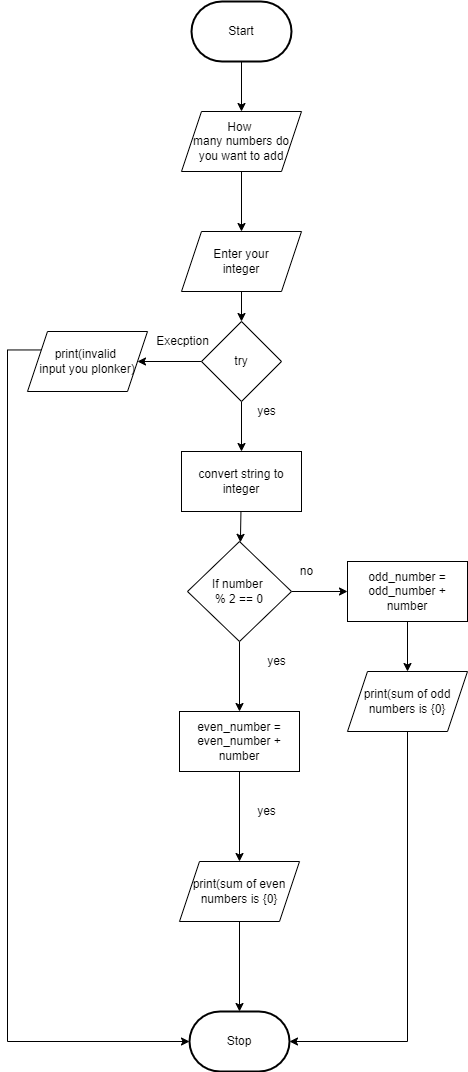

The diagram above was exported from draw.io. Its source (the exported page's mxGraphModel, read from the mxfile embedded in the PNG):
<mxGraphModel dx="434" dy="1550" grid="1" gridSize="10" guides="1" tooltips="1" connect="1" arrows="1" fold="1" page="1" pageScale="1" pageWidth="827" pageHeight="1169" math="0" shadow="0">
  <root>
    <mxCell id="0" />
    <mxCell id="1" parent="0" />
    <mxCell id="6" value="Stop" style="strokeWidth=2;html=1;shape=mxgraph.flowchart.terminator;whiteSpace=wrap;" parent="1" vertex="1">
      <mxGeometry x="362" y="660" width="100" height="60" as="geometry" />
    </mxCell>
    <mxCell id="62" style="edgeStyle=none;html=1;" parent="1" source="60" target="63" edge="1">
      <mxGeometry relative="1" as="geometry">
        <mxPoint x="414" y="-10" as="targetPoint" />
      </mxGeometry>
    </mxCell>
    <mxCell id="60" value="Enter your&lt;br&gt;integer" style="shape=parallelogram;perimeter=parallelogramPerimeter;whiteSpace=wrap;html=1;fixedSize=1;" parent="1" vertex="1">
      <mxGeometry x="354" y="-120" width="120" height="60" as="geometry" />
    </mxCell>
    <mxCell id="64" style="edgeStyle=none;html=1;" parent="1" source="63" edge="1">
      <mxGeometry relative="1" as="geometry">
        <mxPoint x="310" y="10" as="targetPoint" />
      </mxGeometry>
    </mxCell>
    <mxCell id="67" style="edgeStyle=none;html=1;" parent="1" source="63" edge="1">
      <mxGeometry relative="1" as="geometry">
        <mxPoint x="414" y="100" as="targetPoint" />
      </mxGeometry>
    </mxCell>
    <mxCell id="63" value="try" style="rhombus;whiteSpace=wrap;html=1;" parent="1" vertex="1">
      <mxGeometry x="374" y="-30" width="80" height="80" as="geometry" />
    </mxCell>
    <mxCell id="65" value="Execption" style="text;html=1;align=center;verticalAlign=middle;resizable=0;points=[];autosize=1;strokeColor=none;fillColor=none;" parent="1" vertex="1">
      <mxGeometry x="320" y="-20" width="70" height="20" as="geometry" />
    </mxCell>
    <mxCell id="83" style="edgeStyle=elbowEdgeStyle;rounded=0;html=1;entryX=0;entryY=0.5;entryDx=0;entryDy=0;entryPerimeter=0;exitX=0;exitY=0.25;exitDx=0;exitDy=0;" parent="1" source="66" target="6" edge="1">
      <mxGeometry relative="1" as="geometry">
        <Array as="points">
          <mxPoint x="180" y="570" />
          <mxPoint x="190" y="310" />
          <mxPoint x="230" y="350" />
        </Array>
      </mxGeometry>
    </mxCell>
    <mxCell id="66" value="print(invalid &lt;br&gt;input you plonker)" style="shape=parallelogram;perimeter=parallelogramPerimeter;whiteSpace=wrap;html=1;fixedSize=1;" parent="1" vertex="1">
      <mxGeometry x="200" y="-20" width="120" height="60" as="geometry" />
    </mxCell>
    <mxCell id="68" value="yes" style="text;html=1;align=center;verticalAlign=middle;resizable=0;points=[];autosize=1;strokeColor=none;fillColor=none;" parent="1" vertex="1">
      <mxGeometry x="424" y="50" width="30" height="20" as="geometry" />
    </mxCell>
    <mxCell id="71" style="edgeStyle=none;html=1;" parent="1" source="69" target="70" edge="1">
      <mxGeometry relative="1" as="geometry" />
    </mxCell>
    <mxCell id="69" value="convert string to integer" style="rounded=0;whiteSpace=wrap;html=1;" parent="1" vertex="1">
      <mxGeometry x="354" y="100" width="120" height="60" as="geometry" />
    </mxCell>
    <mxCell id="72" style="edgeStyle=none;html=1;" parent="1" source="70" edge="1">
      <mxGeometry relative="1" as="geometry">
        <mxPoint x="520" y="240" as="targetPoint" />
      </mxGeometry>
    </mxCell>
    <mxCell id="74" style="edgeStyle=none;html=1;entryX=0.5;entryY=0;entryDx=0;entryDy=0;" parent="1" source="70" edge="1" target="97">
      <mxGeometry relative="1" as="geometry">
        <mxPoint x="412" y="330" as="targetPoint" />
      </mxGeometry>
    </mxCell>
    <mxCell id="70" value="If&amp;nbsp;number &lt;br&gt;% 2 == 0" style="rhombus;whiteSpace=wrap;html=1;" parent="1" vertex="1">
      <mxGeometry x="360" y="190" width="104" height="100" as="geometry" />
    </mxCell>
    <mxCell id="75" value="yes" style="text;html=1;align=center;verticalAlign=middle;resizable=0;points=[];autosize=1;strokeColor=none;fillColor=none;" parent="1" vertex="1">
      <mxGeometry x="434" y="300" width="30" height="20" as="geometry" />
    </mxCell>
    <mxCell id="76" value="no" style="text;html=1;align=center;verticalAlign=middle;resizable=0;points=[];autosize=1;strokeColor=none;fillColor=none;" parent="1" vertex="1">
      <mxGeometry x="464" y="210" width="30" height="20" as="geometry" />
    </mxCell>
    <mxCell id="79" style="edgeStyle=none;html=1;exitX=0.5;exitY=1;exitDx=0;exitDy=0;" parent="1" source="97" edge="1">
      <mxGeometry relative="1" as="geometry">
        <mxPoint x="412" y="510" as="targetPoint" />
        <mxPoint x="412" y="450" as="sourcePoint" />
      </mxGeometry>
    </mxCell>
    <mxCell id="89" value="yes" style="text;html=1;align=center;verticalAlign=middle;resizable=0;points=[];autosize=1;strokeColor=none;fillColor=none;" parent="1" vertex="1">
      <mxGeometry x="424" y="450" width="30" height="20" as="geometry" />
    </mxCell>
    <mxCell id="95" style="edgeStyle=none;html=1;entryX=0.5;entryY=0;entryDx=0;entryDy=0;" edge="1" parent="1" source="93" target="94">
      <mxGeometry relative="1" as="geometry" />
    </mxCell>
    <mxCell id="93" value="Start" style="strokeWidth=2;html=1;shape=mxgraph.flowchart.terminator;whiteSpace=wrap;" vertex="1" parent="1">
      <mxGeometry x="364" y="-350" width="100" height="60" as="geometry" />
    </mxCell>
    <mxCell id="96" style="edgeStyle=none;html=1;" edge="1" parent="1" source="94" target="60">
      <mxGeometry relative="1" as="geometry" />
    </mxCell>
    <mxCell id="94" value="How &lt;br&gt;many numbers do you want to add" style="shape=parallelogram;perimeter=parallelogramPerimeter;whiteSpace=wrap;html=1;fixedSize=1;" vertex="1" parent="1">
      <mxGeometry x="354" y="-240" width="120" height="60" as="geometry" />
    </mxCell>
    <mxCell id="97" value="even_number = even_number + number" style="rounded=0;whiteSpace=wrap;html=1;" vertex="1" parent="1">
      <mxGeometry x="352" y="360" width="120" height="60" as="geometry" />
    </mxCell>
    <mxCell id="102" style="edgeStyle=none;html=1;entryX=0.5;entryY=0;entryDx=0;entryDy=0;" edge="1" parent="1" source="98" target="101">
      <mxGeometry relative="1" as="geometry" />
    </mxCell>
    <mxCell id="98" value="odd_number = odd_number + number" style="rounded=0;whiteSpace=wrap;html=1;" vertex="1" parent="1">
      <mxGeometry x="520" y="210" width="120" height="60" as="geometry" />
    </mxCell>
    <mxCell id="100" style="edgeStyle=none;html=1;entryX=0.5;entryY=0;entryDx=0;entryDy=0;entryPerimeter=0;" edge="1" parent="1" source="99" target="6">
      <mxGeometry relative="1" as="geometry" />
    </mxCell>
    <mxCell id="99" value="print(sum of even numbers is {0}" style="shape=parallelogram;perimeter=parallelogramPerimeter;whiteSpace=wrap;html=1;fixedSize=1;" vertex="1" parent="1">
      <mxGeometry x="352" y="510" width="120" height="60" as="geometry" />
    </mxCell>
    <mxCell id="103" style="edgeStyle=elbowEdgeStyle;html=1;entryX=1;entryY=0.5;entryDx=0;entryDy=0;entryPerimeter=0;rounded=0;" edge="1" parent="1" source="101" target="6">
      <mxGeometry relative="1" as="geometry">
        <Array as="points">
          <mxPoint x="580" y="460" />
          <mxPoint x="570" y="540" />
        </Array>
      </mxGeometry>
    </mxCell>
    <mxCell id="101" value="print(sum of odd numbers is {0}" style="shape=parallelogram;perimeter=parallelogramPerimeter;whiteSpace=wrap;html=1;fixedSize=1;" vertex="1" parent="1">
      <mxGeometry x="520" y="320" width="120" height="60" as="geometry" />
    </mxCell>
  </root>
</mxGraphModel>